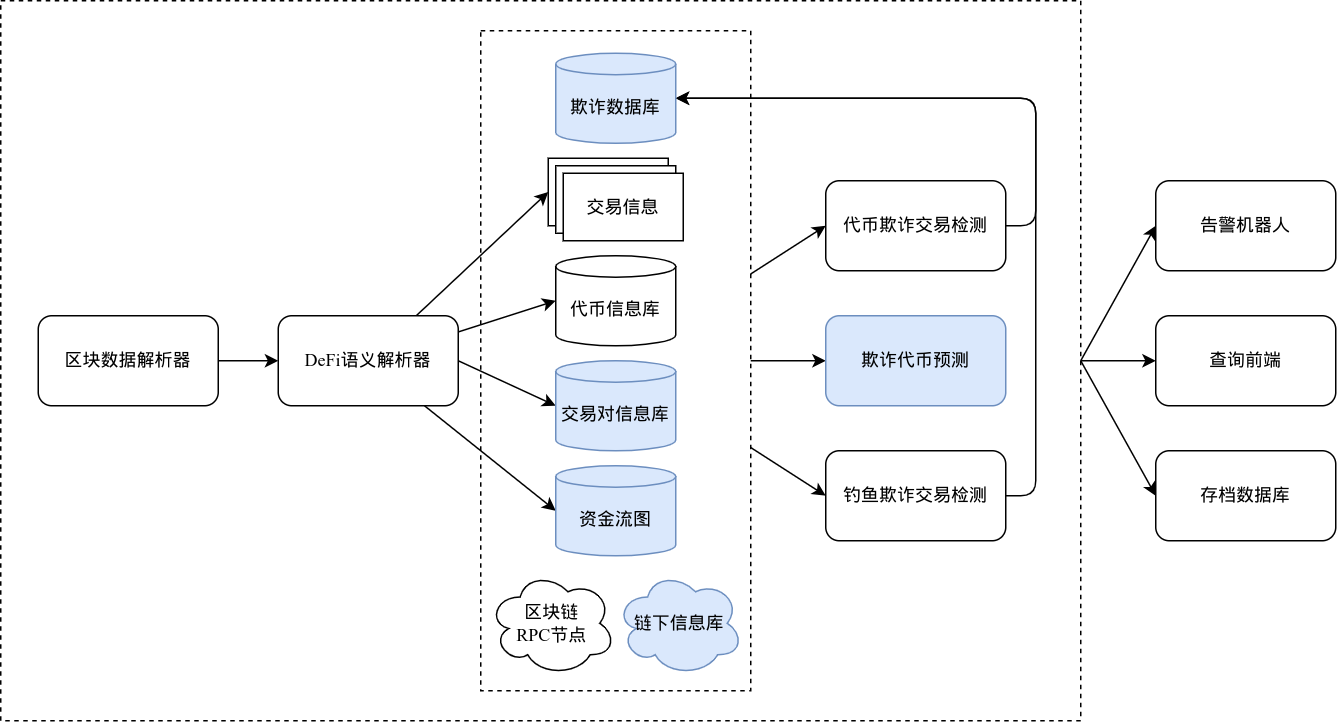

The diagram above was exported from draw.io. Its source (the exported page's mxGraphModel, read from the mxfile embedded in the PNG):
<mxGraphModel dx="956" dy="529" grid="1" gridSize="5" guides="1" tooltips="1" connect="1" arrows="1" fold="1" page="1" pageScale="1" pageWidth="850" pageHeight="1100" background="#ffffff" math="0" shadow="0">
  <root>
    <mxCell id="0" />
    <mxCell id="1" parent="0" />
    <mxCell id="121" style="edgeStyle=none;html=1;exitX=1;exitY=0.5;exitDx=0;exitDy=0;entryX=0;entryY=0.5;entryDx=0;entryDy=0;" parent="1" source="116" target="119" edge="1">
      <mxGeometry relative="1" as="geometry" />
    </mxCell>
    <mxCell id="122" style="edgeStyle=none;html=1;entryX=0;entryY=0.5;entryDx=0;entryDy=0;" parent="1" source="116" target="118" edge="1">
      <mxGeometry relative="1" as="geometry" />
    </mxCell>
    <mxCell id="123" style="edgeStyle=none;html=1;exitX=1;exitY=0.5;exitDx=0;exitDy=0;entryX=0;entryY=0.5;entryDx=0;entryDy=0;" parent="1" source="116" target="120" edge="1">
      <mxGeometry relative="1" as="geometry" />
    </mxCell>
    <mxCell id="116" value="" style="rounded=0;whiteSpace=wrap;html=1;fillColor=none;dashed=1;" parent="1" vertex="1">
      <mxGeometry x="80" y="240" width="720" height="480" as="geometry" />
    </mxCell>
    <mxCell id="113" style="edgeStyle=none;rounded=1;html=1;entryX=0;entryY=0.5;entryDx=0;entryDy=0;fontFamily=Garamond;" parent="1" source="112" target="92" edge="1">
      <mxGeometry relative="1" as="geometry" />
    </mxCell>
    <mxCell id="114" style="edgeStyle=none;rounded=1;html=1;entryX=0;entryY=0.5;entryDx=0;entryDy=0;fontFamily=Garamond;" parent="1" source="112" target="99" edge="1">
      <mxGeometry relative="1" as="geometry" />
    </mxCell>
    <mxCell id="115" style="edgeStyle=none;rounded=1;html=1;entryX=0;entryY=0.5;entryDx=0;entryDy=0;fontFamily=Garamond;" parent="1" source="112" target="101" edge="1">
      <mxGeometry relative="1" as="geometry" />
    </mxCell>
    <mxCell id="112" value="" style="rounded=0;whiteSpace=wrap;html=1;fontFamily=Garamond;dashed=1;fillColor=none;" parent="1" vertex="1">
      <mxGeometry x="400" y="260" width="180" height="440" as="geometry" />
    </mxCell>
    <mxCell id="93" style="edgeStyle=none;rounded=1;html=1;entryX=0;entryY=0.5;entryDx=0;entryDy=0;fontFamily=Garamond;" parent="1" source="82" target="83" edge="1">
      <mxGeometry relative="1" as="geometry" />
    </mxCell>
    <mxCell id="82" value="&lt;span style=&quot;font-weight: normal;&quot;&gt;区块数据解析器&lt;/span&gt;" style="rounded=1;whiteSpace=wrap;html=1;fontFamily=Garamond;fontStyle=1;" parent="1" vertex="1">
      <mxGeometry x="105" y="450" width="120" height="60" as="geometry" />
    </mxCell>
    <mxCell id="88" style="edgeStyle=none;rounded=1;html=1;entryX=0;entryY=0.5;entryDx=0;entryDy=0;entryPerimeter=0;fontFamily=Garamond;" parent="1" source="83" target="85" edge="1">
      <mxGeometry relative="1" as="geometry" />
    </mxCell>
    <mxCell id="89" style="edgeStyle=none;rounded=1;html=1;entryX=0;entryY=0.5;entryDx=0;entryDy=0;entryPerimeter=0;fontFamily=Garamond;exitX=1;exitY=0.5;exitDx=0;exitDy=0;" parent="1" source="83" target="86" edge="1">
      <mxGeometry relative="1" as="geometry">
        <mxPoint x="410" y="509.9999999999998" as="sourcePoint" />
      </mxGeometry>
    </mxCell>
    <mxCell id="90" style="edgeStyle=none;rounded=1;html=1;entryX=0;entryY=0.5;entryDx=0;entryDy=0;entryPerimeter=0;fontFamily=Garamond;" parent="1" source="83" target="87" edge="1">
      <mxGeometry relative="1" as="geometry" />
    </mxCell>
    <mxCell id="102" style="edgeStyle=none;rounded=1;html=1;entryX=0;entryY=0.5;entryDx=0;entryDy=0;fontFamily=Garamond;" parent="1" source="83" target="96" edge="1">
      <mxGeometry relative="1" as="geometry" />
    </mxCell>
    <mxCell id="83" value="&lt;span style=&quot;font-weight: 400;&quot;&gt;DeFi语义解析器&lt;/span&gt;" style="rounded=1;whiteSpace=wrap;html=1;fontFamily=Garamond;fontStyle=1" parent="1" vertex="1">
      <mxGeometry x="265" y="450" width="120" height="60" as="geometry" />
    </mxCell>
    <mxCell id="85" value="代币信息库" style="shape=cylinder3;whiteSpace=wrap;html=1;boundedLbl=1;backgroundOutline=1;size=7.142857142857167;rounded=1;fontFamily=Garamond;" parent="1" vertex="1">
      <mxGeometry x="450" y="410" width="80" height="60" as="geometry" />
    </mxCell>
    <mxCell id="86" value="交易对信息库" style="shape=cylinder3;whiteSpace=wrap;html=1;boundedLbl=1;backgroundOutline=1;size=7.142857142857167;rounded=1;fontFamily=Garamond;fillColor=#dae8fc;strokeColor=#6c8ebf;" parent="1" vertex="1">
      <mxGeometry x="450" y="480" width="80" height="60" as="geometry" />
    </mxCell>
    <mxCell id="87" value="资金流图" style="shape=cylinder3;whiteSpace=wrap;html=1;boundedLbl=1;backgroundOutline=1;size=7.142857142857167;rounded=1;fontFamily=Garamond;fillColor=#dae8fc;strokeColor=#6c8ebf;" parent="1" vertex="1">
      <mxGeometry x="450" y="550" width="80" height="60" as="geometry" />
    </mxCell>
    <mxCell id="109" style="edgeStyle=none;rounded=1;html=1;fontFamily=Garamond;" parent="1" source="92" edge="1">
      <mxGeometry relative="1" as="geometry">
        <mxPoint x="530" y="305" as="targetPoint" />
        <Array as="points">
          <mxPoint x="770" y="390" />
          <mxPoint x="770" y="305" />
        </Array>
      </mxGeometry>
    </mxCell>
    <mxCell id="92" value="代币欺诈交易检测" style="rounded=1;whiteSpace=wrap;html=1;fontFamily=Garamond;" parent="1" vertex="1">
      <mxGeometry x="630" y="360" width="120" height="60" as="geometry" />
    </mxCell>
    <mxCell id="96" value="" style="rounded=0;whiteSpace=wrap;html=1;fontFamily=Garamond;" parent="1" vertex="1">
      <mxGeometry x="445" y="345" width="80" height="45" as="geometry" />
    </mxCell>
    <mxCell id="97" value="" style="rounded=0;whiteSpace=wrap;html=1;fontFamily=Garamond;" parent="1" vertex="1">
      <mxGeometry x="450" y="350" width="80" height="45" as="geometry" />
    </mxCell>
    <mxCell id="98" value="交易信息" style="rounded=0;whiteSpace=wrap;html=1;fontFamily=Garamond;" parent="1" vertex="1">
      <mxGeometry x="455" y="355" width="80" height="45" as="geometry" />
    </mxCell>
    <mxCell id="99" value="欺诈代币预测" style="rounded=1;whiteSpace=wrap;html=1;fontFamily=Garamond;fillColor=#dae8fc;strokeColor=#6c8ebf;" parent="1" vertex="1">
      <mxGeometry x="630" y="450" width="120" height="60" as="geometry" />
    </mxCell>
    <mxCell id="100" value="区块链&lt;br&gt;RPC节点" style="ellipse;shape=cloud;whiteSpace=wrap;html=1;rounded=1;fontFamily=Garamond;" parent="1" vertex="1">
      <mxGeometry x="405" y="620" width="85" height="70" as="geometry" />
    </mxCell>
    <mxCell id="110" style="edgeStyle=none;rounded=1;html=1;fontFamily=Garamond;entryX=1;entryY=0.5;entryDx=0;entryDy=0;entryPerimeter=0;" parent="1" source="101" target="108" edge="1">
      <mxGeometry relative="1" as="geometry">
        <mxPoint x="605" y="295" as="targetPoint" />
        <Array as="points">
          <mxPoint x="770" y="570" />
          <mxPoint x="770" y="305" />
        </Array>
      </mxGeometry>
    </mxCell>
    <mxCell id="101" value="钓鱼欺诈交易检测" style="rounded=1;whiteSpace=wrap;html=1;fontFamily=Garamond;" parent="1" vertex="1">
      <mxGeometry x="630" y="540" width="120" height="60" as="geometry" />
    </mxCell>
    <mxCell id="107" value="链下信息库" style="ellipse;shape=cloud;whiteSpace=wrap;html=1;rounded=1;fontFamily=Garamond;fillColor=#dae8fc;strokeColor=#6c8ebf;" parent="1" vertex="1">
      <mxGeometry x="490" y="620" width="85" height="70" as="geometry" />
    </mxCell>
    <mxCell id="108" value="欺诈数据库" style="shape=cylinder3;whiteSpace=wrap;html=1;boundedLbl=1;backgroundOutline=1;size=7.142857142857167;rounded=1;fontFamily=Garamond;fillColor=#dae8fc;strokeColor=#6c8ebf;" parent="1" vertex="1">
      <mxGeometry x="450" y="275" width="80" height="60" as="geometry" />
    </mxCell>
    <mxCell id="118" value="查询前端" style="rounded=1;whiteSpace=wrap;html=1;fillColor=default;" parent="1" vertex="1">
      <mxGeometry x="850" y="450" width="120" height="60" as="geometry" />
    </mxCell>
    <mxCell id="119" value="告警机器人" style="rounded=1;whiteSpace=wrap;html=1;fillColor=default;" parent="1" vertex="1">
      <mxGeometry x="850" y="360" width="120" height="60" as="geometry" />
    </mxCell>
    <mxCell id="120" value="存档数据库" style="rounded=1;whiteSpace=wrap;html=1;fillColor=default;" parent="1" vertex="1">
      <mxGeometry x="850" y="540" width="120" height="60" as="geometry" />
    </mxCell>
  </root>
</mxGraphModel>